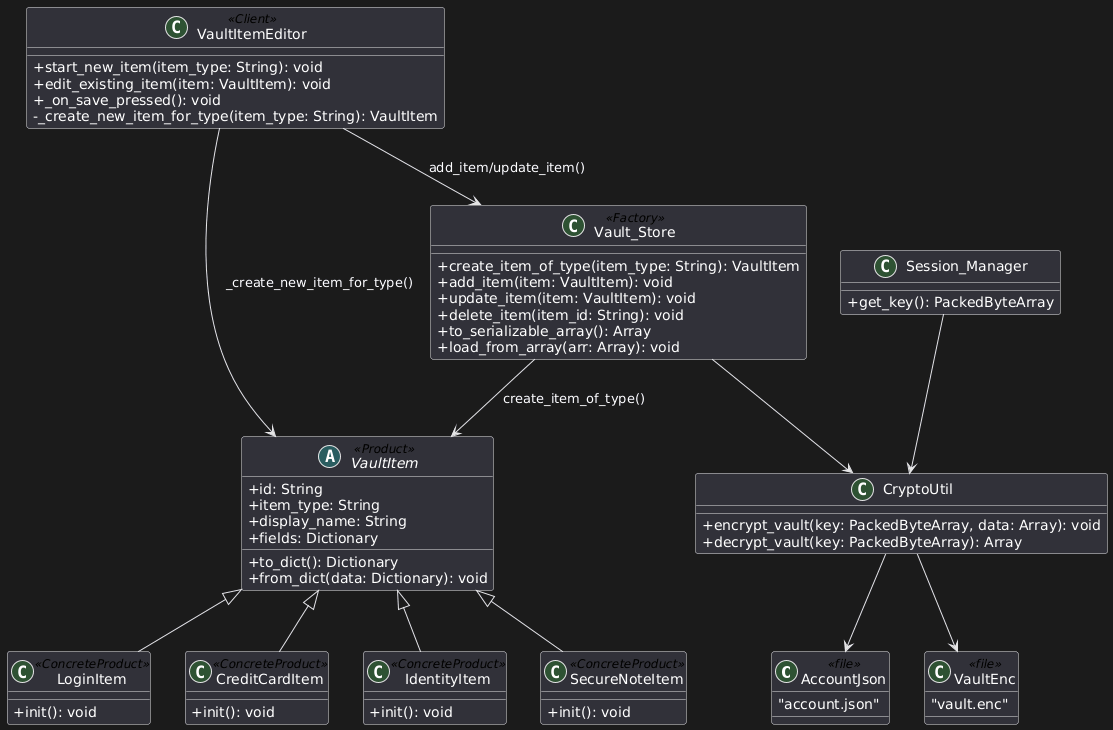

The diagram above was rendered by PlantUML. Its source (embedded in the PNG):
@startuml
skinparam classAttributeIconSize 0
skinparam shadowing false

' ---------------- Storage Files ----------------
class AccountJson <<file>> {
  "account.json"
}

class VaultEnc <<file>> {
  "vault.enc"
}

' ---------------- Products ----------------
abstract class VaultItem <<Product>> {
  +id: String
  +item_type: String
  +display_name: String
  +fields: Dictionary

  +to_dict(): Dictionary
  +from_dict(data: Dictionary): void
}

class LoginItem <<ConcreteProduct>> {
  +init(): void
}

class CreditCardItem <<ConcreteProduct>> {
  +init(): void
}

class IdentityItem <<ConcreteProduct>> {
  +init(): void
}

class SecureNoteItem <<ConcreteProduct>> {
  +init(): void
}

VaultItem <|-- LoginItem
VaultItem <|-- CreditCardItem
VaultItem <|-- IdentityItem
VaultItem <|-- SecureNoteItem

' ---------------- Factory & Client ----------------
class Vault_Store <<Factory>> {
  +create_item_of_type(item_type: String): VaultItem
  +add_item(item: VaultItem): void
  +update_item(item: VaultItem): void
  +delete_item(item_id: String): void
  +to_serializable_array(): Array
  +load_from_array(arr: Array): void
}

class VaultItemEditor <<Client>> {
  +start_new_item(item_type: String): void
  +edit_existing_item(item: VaultItem): void
  +_on_save_pressed(): void
  -_create_new_item_for_type(item_type: String): VaultItem
}

Vault_Store --> VaultItem : create_item_of_type()
VaultItemEditor --> Vault_Store : add_item/update_item()
VaultItemEditor --> VaultItem : _create_new_item_for_type()

' ---------------- Persistence ----------------
class CryptoUtil {
  +encrypt_vault(key: PackedByteArray, data: Array): void
  +decrypt_vault(key: PackedByteArray): Array
}

class Session_Manager {
  +get_key(): PackedByteArray
}

Vault_Store --> CryptoUtil
CryptoUtil --> VaultEnc
Session_Manager --> CryptoUtil
CryptoUtil --> AccountJson
@enduml